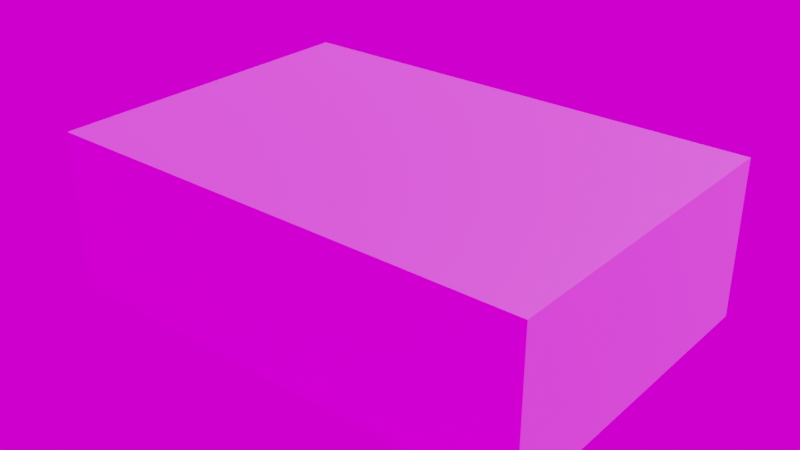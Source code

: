 # Source: fog.blend  (saved by Blender 3.1.7; exported with 4.5.12 LTS)
import bpy
from mathutils import Matrix  # noqa: F401  (used for matrix-valued properties, if any)

bpy.ops.wm.read_factory_settings(use_empty=True)
scene = bpy.context.scene
scene.name = 'Scene'

# ---- collections
col_collection = bpy.data.collections.new('Collection'); scene.collection.children.link(col_collection)

# ---- images (referenced by path relative to the original .blend; pixels are not part of the script)
import os
ASSET_DIR = os.environ.get("B2B_ASSET_DIR", "")  # directory of the original .blend (textures are referenced by path, not embedded)
HERE = os.path.dirname(os.path.abspath(__file__))  # packed textures are extracted next to this script under _unpacked/

def load_image(name, relpath, width, height, colorspace="sRGB"):
    """Load a texture the original file referenced (path relative to the .blend, or extracted next to this script)."""
    p = next((c for c in (os.path.join(HERE, relpath), os.path.join(ASSET_DIR, relpath)) if relpath and os.path.exists(c)), "")
    if p:
        img = bpy.data.images.load(p, check_existing=True)
        img.name = name
    else:  # same state as the original file: an image datablock whose file is absent (Cycles renders it pink)
        img = bpy.data.images.new(name, width, height)
        img.source = "FILE"
        img.filepath = "//" + (relpath or name)
    img.colorspace_settings.name = colorspace
    return img
img_white_cloud_hd_transparent_png_png_52330_png = load_image('white-cloud-hd-transparent-png-png_52330.png', 'assets/white-cloud-hd-transparent-png-png_52330.png', 1024, 1024, 'sRGB')
img_fog_background_test_jpeg = load_image('fog-background-test.jpeg', 'fog-background-test.jpeg', 1024, 1024, 'sRGB')

# ---- materials (node trees are filled in below, after node groups)
mat_material = bpy.data.materials.new('Material')
mat_material.surface_render_method = 'BLENDED'
mat_material.blend_method = 'BLEND'
mat_material.alpha_threshold = 0.0
mat_material.use_backface_culling = True
mat_material.use_transparent_shadow = False
mat_material.line_color = (0.0, 0.0, 0.0, 1.0)

# ---- material node trees
mat_material.use_nodes = True; mat_material.node_tree.nodes.clear()
_N = mat_material.node_tree.nodes; _L = mat_material.node_tree.links
n0 = _N.new('ShaderNodeTexImage'); n0.name = 'Image Texture'; n0.location = (-464, 224)
n0.image = img_white_cloud_hd_transparent_png_png_52330_png
n1 = _N.new('ShaderNodeOutputMaterial'); n1.name = 'Material Output'; n1.location = (492, 300)
n2 = _N.new('ShaderNodeBsdfPrincipled'); n2.name = 'Principled BSDF'; n2.location = (-87, 320)
n2.distribution = 'GGX'
n2.subsurface_method = 'RANDOM_WALK_SKIN'
n2.inputs[3].default_value = 0.1
n2.inputs[20].default_value = 0.0
n2.inputs[27].default_value = (0.0, 0.0, 0.0, 1.0)
n2.inputs[28].default_value = 1.0
n3 = _N.new('ShaderNodeBsdfTransparent'); n3.name = 'Transparent BSDF'; n3.location = (124, 504)
n4 = _N.new('ShaderNodeMixShader'); n4.name = 'Mix Shader'; n4.location = (333, 453)
_L.new(n0.outputs[0], n2.inputs[0])
_L.new(n4.outputs[0], n1.inputs[0])
_L.new(n2.outputs[0], n4.inputs[1])
_L.new(n3.outputs[0], n4.inputs[2])
n1.is_active_output = True

# ---- world
world_world = bpy.data.worlds.new('World'); scene.world = world_world
world_world.use_nodes = True; world_world.node_tree.nodes.clear()
_N = world_world.node_tree.nodes; _L = world_world.node_tree.links
n0 = _N.new('ShaderNodeOutputWorld'); n0.name = 'World Output'; n0.location = (300, 300)
n1 = _N.new('ShaderNodeBackground'); n1.name = 'Background'; n1.location = (10, 300)
n2 = _N.new('ShaderNodeTexEnvironment'); n2.name = 'Environment Texture'; n2.location = (-280, 260)
n2.image = img_fog_background_test_jpeg
_L.new(n1.outputs[0], n0.inputs[0])
_L.new(n2.outputs[0], n1.inputs[0])
n0.is_active_output = True
world_world.color = (0.05088, 0.05088, 0.05088)
world_world.use_sun_shadow = False
world_world.sun_shadow_jitter_overblur = 0.0

# ---- lights
light_light = bpy.data.lights.new('Light', 'SUN')
light_light.transmission_factor = 0.0
light_light.angle = 0.1993
light_light.energy = 5.0
light_light.shadow_soft_size = 0.1
light_light.shadow_cascade_max_distance = 1000.0

# ---- meshes
me_cube = bpy.data.meshes.new('Cube')
me_cube.from_pydata([(1.0, 1.0, 1.0), (1.0, 1.0, -1.0), (1.0, -1.0, 1.0), (1.0, -1.0, -1.0), (-1.0, 1.0, 1.0), (-1.0, 1.0, -1.0), (-1.0, -1.0, 1.0), (-1.0, -1.0, -1.0)], [], [(0, 4, 6, 2), (3, 2, 6, 7), (7, 6, 4, 5), (5, 1, 3, 7), (1, 0, 2, 3), (5, 4, 0, 1)])
_uv = me_cube.uv_layers.new(name='UVMap')
_uv.uv.foreach_set('vector', [0.8087, 0.2374, 1.404, 0.2374, 1.404, 0.8326, 0.8087, 0.8326, 0.2135, 0.8326, 0.8087, 0.8326, 0.8087, 1.428, 0.2135, 1.428, 0.2135, -0.9531, 0.8087, -0.9531, 0.8087, -0.3578, 0.2135, -0.3578, -0.3817, 0.2374, 0.2135, 0.2374, 0.2135, 0.8326, -0.3817, 0.8326, 0.2135, 0.2374, 0.8087, 0.2374, 0.8087, 0.8326, 0.2135, 0.8326, 0.2135, -0.3578, 0.8087, -0.3578, 0.8087, 0.2374, 0.2135, 0.2374])
me_cube.materials.append(mat_material)
me_cube.use_remesh_preserve_volume = False
me_cube.use_remesh_preserve_attributes = False
me_cube.use_mirror_vertex_groups = False
me_cube.update()

# ---- objects
ob_cube = bpy.data.objects.new('Cube', me_cube)
ob_light = bpy.data.objects.new('Light', light_light)

# ---- transforms, parenting, visibility, modifiers, constraints
ob_cube.location = (0.0, 0.0, 0.0)
ob_cube.scale = (41.68, 28.46, 13.32)
ob_cube.lock_rotations_4d = False
ob_cube.empty_display_type = 'ARROWS'
ob_cube.lineart.crease_threshold = 0.0
ob_light.location = (4.076, 1.005, 5.904)
ob_light.rotation_euler = (0.6503, 0.05522, 1.866)
ob_light.lock_rotations_4d = False
ob_light.empty_display_type = 'ARROWS'
ob_light.color = (0.0, 0.0, 0.0, 0.0)
ob_light.lineart.crease_threshold = 0.0

# ---- collection membership
col_collection.objects.link(ob_cube)
col_collection.objects.link(ob_light)

# ---- scene / render settings (as saved in the file)
scene.frame_start = 1; scene.frame_end = 250; scene.frame_set(1)
scene.render.engine = 'BLENDER_EEVEE_NEXT'
scene.cycles.sampling_pattern = 'TABULATED_SOBOL'
scene.cycles.use_light_tree = False
scene.view_settings.view_transform = 'Filmic'
bpy.context.view_layer.update()

# ---- added for rendering (the .blend has no active camera): camera
cam_auto = bpy.data.cameras.new('AutoCamera')
cam_auto.lens = 50.0
cam_auto.sensor_width = 36.0
cam_auto.clip_end = 1695.14
ob_auto_camera = bpy.data.objects.new('AutoCamera', cam_auto)
scene.collection.objects.link(ob_auto_camera)
ob_auto_camera.location = (96.5895, -115.907, 77.2716)
ob_auto_camera.rotation_euler = (1.09748, -7.21219e-08, 0.694738)
scene.camera = ob_auto_camera
bpy.context.view_layer.update()
